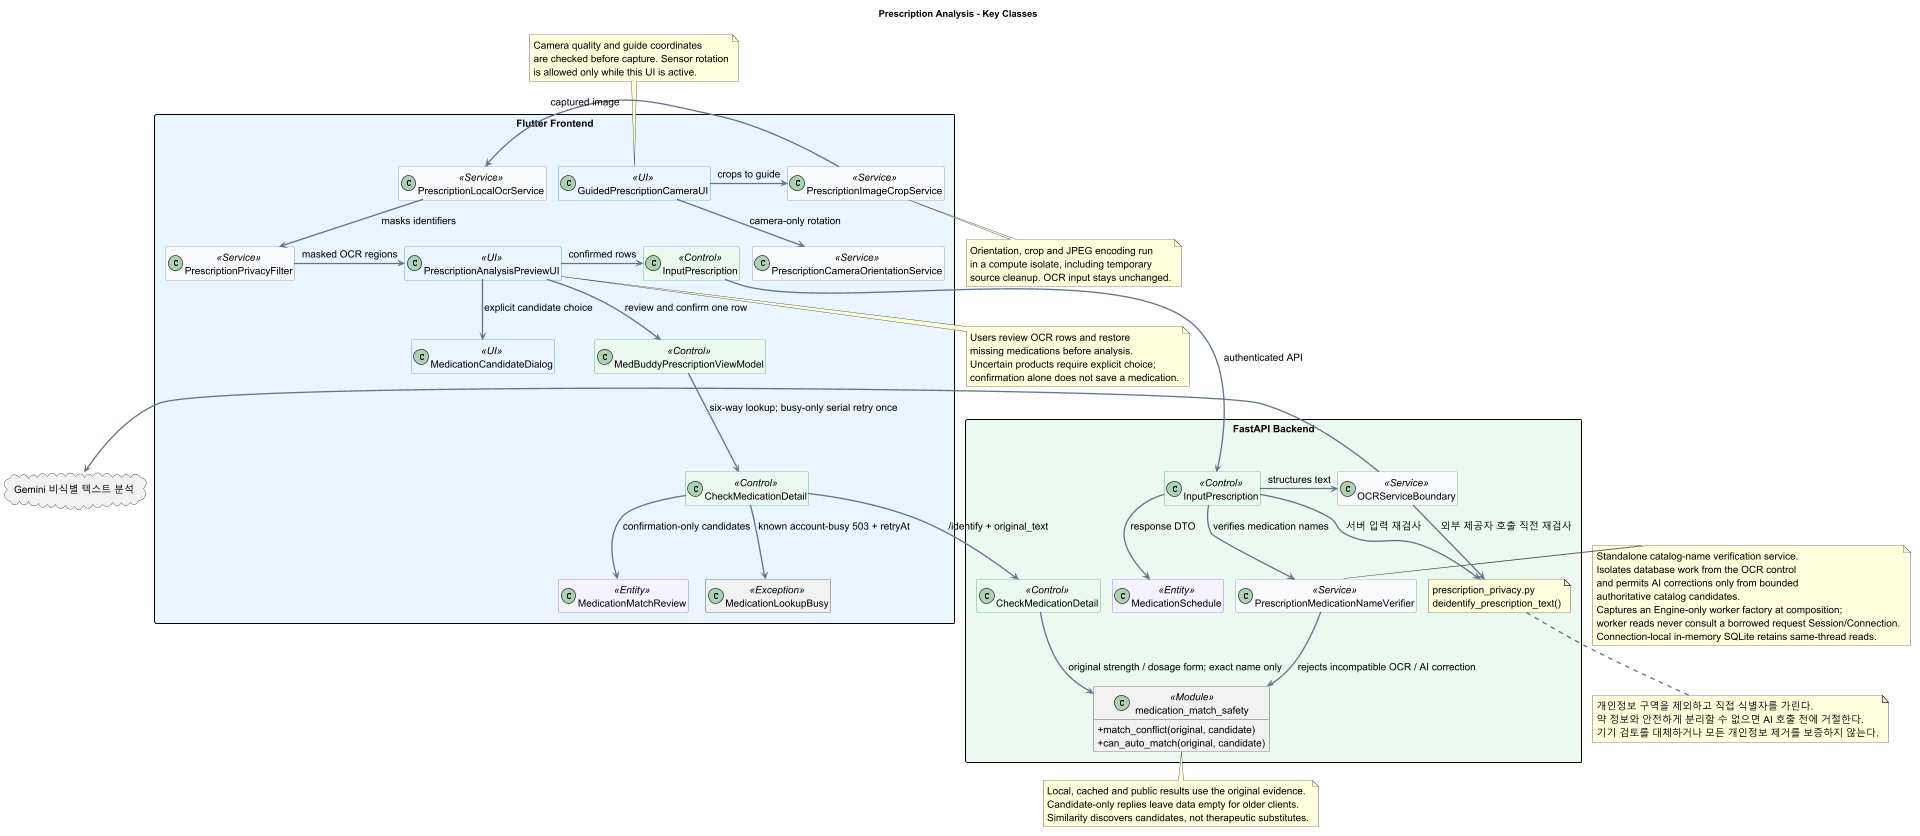

The diagram above was rendered by PlantUML. Its source (embedded in the PNG):
@startuml
allowmixing
scale max 1920 width
top to bottom direction
!pragma layout smetana

title Prescription Analysis - Key Classes

skinparam backgroundColor white
skinparam shadowing false
skinparam linetype ortho
skinparam nodesep 60
skinparam ranksep 85
skinparam defaultFontName SansSerif
skinparam defaultFontSize 15
skinparam ArrowColor #64748B
skinparam ArrowThickness 2
skinparam packageStyle rectangle
skinparam classAttributeIconSize 0
hide empty members

skinparam classBackgroundColor<<UI>> #E8F4FF
skinparam classBorderColor<<UI>> #147BC1
skinparam classBackgroundColor<<Control>> #EAF8F0
skinparam classBorderColor<<Control>> #159957
skinparam classBackgroundColor<<Service>> #F8FAFC
skinparam classBorderColor<<Service>> #64748B
skinparam classBackgroundColor<<Entity>> #F5F3FF
skinparam classBorderColor<<Entity>> #7C3AED
skinparam classBackgroundColor<<External>> #FFF7E6
skinparam classBorderColor<<External>> #D97706

package "Flutter Frontend" #E8F4FF {
  class GuidedPrescriptionCameraUI <<UI>>
  class PrescriptionCameraOrientationService <<Service>>
  class PrescriptionImageCropService <<Service>>
  class PrescriptionLocalOcrService <<Service>>
  class PrescriptionPrivacyFilter <<Service>>
  class PrescriptionAnalysisPreviewUI <<UI>>
  class MedicationCandidateDialog <<UI>>
  class MedBuddyPrescriptionViewModel <<Control>>
  class "CheckMedicationDetail" as FCheckMedicationDetail <<Control>>
  class MedicationMatchReview <<Entity>>
  class MedicationLookupBusy <<Exception>>
  class "InputPrescription" as FInputPrescription <<Control>>
}

package "FastAPI Backend" #EAF8F0 {
  class "InputPrescription" as BInputPrescription <<Control>>
  class OCRServiceBoundary <<Service>>
  note "prescription_privacy.py\ndeidentify_prescription_text()" as PrescriptionPrivacy
  class "PrescriptionMedicationNameVerifier" as MedicationNameVerifier <<Service>>
  class "MedicationSchedule" as BMedicationSchedule <<Entity>>
  class "CheckMedicationDetail" as BCheckMedicationDetail <<Control>>
  class "medication_match_safety" as MatchSafety <<Module>> {
    + match_conflict(original, candidate)
    + can_auto_match(original, candidate)
  }
}

cloud "Gemini 비식별 텍스트 분석" as Gemini

GuidedPrescriptionCameraUI -right-> PrescriptionImageCropService : crops to guide
GuidedPrescriptionCameraUI -down-> PrescriptionCameraOrientationService : camera-only rotation
PrescriptionImageCropService -right-> PrescriptionLocalOcrService : captured image
PrescriptionLocalOcrService -down-> PrescriptionPrivacyFilter : masks identifiers
PrescriptionPrivacyFilter -right-> PrescriptionAnalysisPreviewUI : masked OCR regions
PrescriptionAnalysisPreviewUI -right-> FInputPrescription : confirmed rows
FInputPrescription -down-> BInputPrescription : authenticated API
BInputPrescription -right-> OCRServiceBoundary : structures text
BInputPrescription --> PrescriptionPrivacy : 서버 입력 재검사
OCRServiceBoundary --> PrescriptionPrivacy : 외부 제공자 호출 직전 재검사
note bottom of PrescriptionPrivacy
  개인정보 구역을 제외하고 직접 식별자를 가린다.
  약 정보와 안전하게 분리할 수 없으면 AI 호출 전에 거절한다.
  기기 검토를 대체하거나 모든 개인정보 제거를 보증하지 않는다.
end note
OCRServiceBoundary -right-> Gemini
BInputPrescription -down-> MedicationNameVerifier : verifies medication names
BInputPrescription -down-> BMedicationSchedule : response DTO
MedicationNameVerifier --> MatchSafety : rejects incompatible OCR / AI correction
PrescriptionAnalysisPreviewUI --> MedBuddyPrescriptionViewModel : review and confirm one row
PrescriptionAnalysisPreviewUI --> MedicationCandidateDialog : explicit candidate choice
MedBuddyPrescriptionViewModel --> FCheckMedicationDetail : six-way lookup; busy-only serial retry once
FCheckMedicationDetail --> BCheckMedicationDetail : /identify + original_text
FCheckMedicationDetail --> MedicationMatchReview : confirmation-only candidates
FCheckMedicationDetail --> MedicationLookupBusy : known account-busy 503 + retryAt
BCheckMedicationDetail --> MatchSafety : original strength / dosage form; exact name only

note right of MedicationNameVerifier
  Standalone catalog-name verification service.
  Isolates database work from the OCR control
  and permits AI corrections only from bounded
  authoritative catalog candidates.
  Captures an Engine-only worker factory at composition;
  worker reads never consult a borrowed request Session/Connection.
  Connection-local in-memory SQLite retains same-thread reads.
end note

note bottom of PrescriptionAnalysisPreviewUI
  Users review OCR rows and restore
  missing medications before analysis.
  Uncertain products require explicit choice;
  confirmation alone does not save a medication.
end note

note bottom of MatchSafety
  Local, cached and public results use the original evidence.
  Candidate-only replies leave data empty for older clients.
  Similarity discovers candidates, not therapeutic substitutes.
end note

note bottom of PrescriptionImageCropService
  Orientation, crop and JPEG encoding run
  in a compute isolate, including temporary
  source cleanup. OCR input stays unchanged.
end note

note top of GuidedPrescriptionCameraUI
  Camera quality and guide coordinates
  are checked before capture. Sensor rotation
  is allowed only while this UI is active.
end note
@enduml